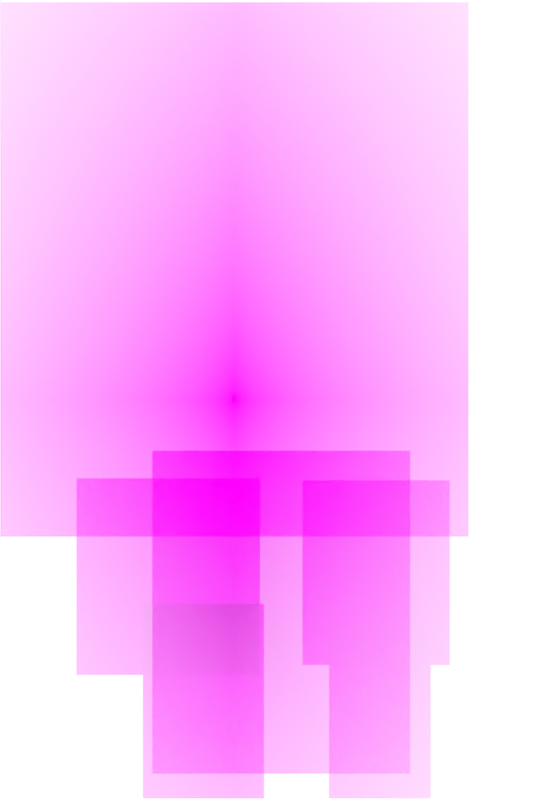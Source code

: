 # Source: Walk_enemy.blend  (saved by Blender 3.6.11; exported with 4.5.12 LTS)
import bpy
from mathutils import Matrix  # noqa: F401  (used for matrix-valued properties, if any)

bpy.ops.wm.read_factory_settings(use_empty=True)
scene = bpy.context.scene
scene.name = 'Scene'

# ---- collections
col_collection = bpy.data.collections.new('Collection'); scene.collection.children.link(col_collection)

# ---- images (referenced by path relative to the original .blend; pixels are not part of the script)
import os
ASSET_DIR = os.environ.get("B2B_ASSET_DIR", "")  # directory of the original .blend (textures are referenced by path, not embedded)
HERE = os.path.dirname(os.path.abspath(__file__))  # packed textures are extracted next to this script under _unpacked/

def load_image(name, relpath, width, height, colorspace="sRGB"):
    """Load a texture the original file referenced (path relative to the .blend, or extracted next to this script)."""
    p = next((c for c in (os.path.join(HERE, relpath), os.path.join(ASSET_DIR, relpath)) if relpath and os.path.exists(c)), "")
    if p:
        img = bpy.data.images.load(p, check_existing=True)
        img.name = name
    else:  # same state as the original file: an image datablock whose file is absent (Cycles renders it pink)
        img = bpy.data.images.new(name, width, height)
        img.source = "FILE"
        img.filepath = "//" + (relpath or name)
    img.colorspace_settings.name = colorspace
    return img
img_body_png = load_image('body.png', 'body.png', 1024, 1024, 'sRGB')
img_head_png = load_image('head.png', 'head.png', 1024, 1024, 'sRGB')
img_l_arm_png_001 = load_image('L_arm.png.001', 'L_arm.png', 1024, 1024, 'sRGB')
img_l_leg_png_001 = load_image('L_leg.png.001', 'L_leg.png', 1024, 1024, 'sRGB')
img_r_arm_png_001 = load_image('R_arm.png.001', 'R_arm.png', 1024, 1024, 'sRGB')
img_r_leg_png_001 = load_image('R_leg.png.001', 'R_leg.png', 1024, 1024, 'sRGB')

# ---- materials (node trees are filled in below, after node groups)
mat_body = bpy.data.materials.new('body')
mat_body.surface_render_method = 'BLENDED'
mat_body.blend_method = 'BLEND'
mat_head = bpy.data.materials.new('head')
mat_head.surface_render_method = 'BLENDED'
mat_head.blend_method = 'BLEND'
mat_l_arm = bpy.data.materials.new('L_arm')
mat_l_arm.surface_render_method = 'BLENDED'
mat_l_arm.blend_method = 'BLEND'
mat_l_leg = bpy.data.materials.new('L_leg')
mat_l_leg.surface_render_method = 'BLENDED'
mat_l_leg.blend_method = 'BLEND'
mat_r_arm = bpy.data.materials.new('R_arm')
mat_r_arm.surface_render_method = 'BLENDED'
mat_r_arm.blend_method = 'BLEND'
mat_r_leg = bpy.data.materials.new('R_leg')

# ---- material node trees
mat_body.use_nodes = True; mat_body.node_tree.nodes.clear()
_N = mat_body.node_tree.nodes; _L = mat_body.node_tree.links
n0 = _N.new('ShaderNodeOutputMaterial'); n0.name = 'Material Output'; n0.location = (179, 227)
n1 = _N.new('ShaderNodeBsdfPrincipled'); n1.name = 'Principled BSDF'; n1.location = (-121, 227)
n1.distribution = 'GGX'
n1.subsurface_method = 'RANDOM_WALK_SKIN'
n1.inputs[3].default_value = 1.45
n1.inputs[13].default_value = 0.0
n1.inputs[27].default_value = (0.0, 0.0, 0.0, 1.0)
n1.inputs[28].default_value = 1.0
n2 = _N.new('ShaderNodeTexImage'); n2.name = 'Image Texture'; n2.location = (-564, 160)
n2.image = img_body_png
n2.extension = 'CLIP'
_L.new(n2.outputs[0], n1.inputs[0])
_L.new(n2.outputs[1], n1.inputs[4])
_L.new(n1.outputs[0], n0.inputs[0])
n0.is_active_output = True
mat_head.use_nodes = True; mat_head.node_tree.nodes.clear()
_N = mat_head.node_tree.nodes; _L = mat_head.node_tree.links
n0 = _N.new('ShaderNodeOutputMaterial'); n0.name = 'Material Output'; n0.location = (300, 300)
n1 = _N.new('ShaderNodeBsdfPrincipled'); n1.name = 'Principled BSDF'; n1.location = (0, 300)
n1.distribution = 'GGX'
n1.subsurface_method = 'RANDOM_WALK_SKIN'
n1.inputs[3].default_value = 1.45
n1.inputs[13].default_value = 0.0
n1.inputs[27].default_value = (0.0, 0.0, 0.0, 1.0)
n1.inputs[28].default_value = 1.0
n2 = _N.new('ShaderNodeTexImage'); n2.name = 'Image Texture'; n2.location = (-481, 205)
n2.image = img_head_png
n2.extension = 'CLIP'
_L.new(n2.outputs[0], n1.inputs[0])
_L.new(n2.outputs[1], n1.inputs[4])
_L.new(n1.outputs[0], n0.inputs[0])
n0.is_active_output = True
mat_l_arm.use_nodes = True; mat_l_arm.node_tree.nodes.clear()
_N = mat_l_arm.node_tree.nodes; _L = mat_l_arm.node_tree.links
n0 = _N.new('ShaderNodeOutputMaterial'); n0.name = 'Material Output'; n0.location = (300, 300)
n1 = _N.new('ShaderNodeBsdfPrincipled'); n1.name = 'Principled BSDF'; n1.location = (0, 300)
n1.distribution = 'GGX'
n1.subsurface_method = 'RANDOM_WALK_SKIN'
n1.inputs[3].default_value = 1.45
n1.inputs[13].default_value = 0.0
n1.inputs[27].default_value = (0.0, 0.0, 0.0, 1.0)
n1.inputs[28].default_value = 1.0
n2 = _N.new('ShaderNodeTexImage'); n2.name = 'Image Texture'; n2.location = (-413, 204)
n2.image = img_l_arm_png_001
n2.extension = 'CLIP'
_L.new(n2.outputs[0], n1.inputs[0])
_L.new(n2.outputs[1], n1.inputs[4])
_L.new(n1.outputs[0], n0.inputs[0])
n0.is_active_output = True
mat_l_leg.use_nodes = True; mat_l_leg.node_tree.nodes.clear()
_N = mat_l_leg.node_tree.nodes; _L = mat_l_leg.node_tree.links
n0 = _N.new('ShaderNodeOutputMaterial'); n0.name = 'Material Output'; n0.location = (300, 300)
n1 = _N.new('ShaderNodeBsdfPrincipled'); n1.name = 'Principled BSDF'; n1.location = (0, 300)
n1.distribution = 'GGX'
n1.subsurface_method = 'RANDOM_WALK_SKIN'
n1.inputs[3].default_value = 1.45
n1.inputs[13].default_value = 0.0
n1.inputs[27].default_value = (0.0, 0.0, 0.0, 1.0)
n1.inputs[28].default_value = 1.0
n2 = _N.new('ShaderNodeTexImage'); n2.name = 'Image Texture'; n2.location = (-399, 196)
n2.image = img_l_leg_png_001
n2.extension = 'CLIP'
_L.new(n2.outputs[0], n1.inputs[0])
_L.new(n2.outputs[1], n1.inputs[4])
_L.new(n1.outputs[0], n0.inputs[0])
n0.is_active_output = True
mat_r_arm.use_nodes = True; mat_r_arm.node_tree.nodes.clear()
_N = mat_r_arm.node_tree.nodes; _L = mat_r_arm.node_tree.links
n0 = _N.new('ShaderNodeOutputMaterial'); n0.name = 'Material Output'; n0.location = (198, 234)
n1 = _N.new('ShaderNodeBsdfPrincipled'); n1.name = 'Principled BSDF'; n1.location = (-102, 234)
n1.distribution = 'GGX'
n1.subsurface_method = 'RANDOM_WALK_SKIN'
n1.inputs[3].default_value = 1.45
n1.inputs[13].default_value = 0.0
n1.inputs[27].default_value = (0.0, 0.0, 0.0, 1.0)
n1.inputs[28].default_value = 1.0
n2 = _N.new('ShaderNodeTexImage'); n2.name = 'Image Texture'; n2.location = (-458, 189)
n2.image = img_r_arm_png_001
n2.extension = 'CLIP'
_L.new(n2.outputs[0], n1.inputs[0])
_L.new(n2.outputs[1], n1.inputs[4])
_L.new(n1.outputs[0], n0.inputs[0])
n0.is_active_output = True
mat_r_leg.use_nodes = True; mat_r_leg.node_tree.nodes.clear()
_N = mat_r_leg.node_tree.nodes; _L = mat_r_leg.node_tree.links
n0 = _N.new('ShaderNodeOutputMaterial'); n0.name = 'Material Output'; n0.location = (300, 300)
n1 = _N.new('ShaderNodeBsdfPrincipled'); n1.name = 'Principled BSDF'; n1.location = (0, 300)
n1.distribution = 'GGX'
n1.subsurface_method = 'RANDOM_WALK_SKIN'
n1.inputs[2].default_value = 0.0
n1.inputs[3].default_value = 1.45
n1.inputs[13].default_value = 0.0
n1.inputs[27].default_value = (0.0, 0.0, 0.0, 1.0)
n1.inputs[28].default_value = 1.0
n2 = _N.new('ShaderNodeTexImage'); n2.name = 'Image Texture'; n2.location = (-459, 220)
n2.image = img_r_leg_png_001
n2.extension = 'CLIP'
_L.new(n2.outputs[0], n1.inputs[0])
_L.new(n2.outputs[1], n1.inputs[4])
_L.new(n1.outputs[0], n0.inputs[0])
n0.is_active_output = True

# ---- world
world_world = bpy.data.worlds.new('World'); scene.world = world_world
world_world.use_nodes = True; world_world.node_tree.nodes.clear()
_N = world_world.node_tree.nodes; _L = world_world.node_tree.links
n0 = _N.new('ShaderNodeOutputWorld'); n0.name = 'World Output'; n0.location = (300, 300)
n1 = _N.new('ShaderNodeBackground'); n1.name = 'Background'; n1.location = (10, 300)
n1.inputs[0].default_value = (1.0, 1.0, 1.0, 1.0)
_L.new(n1.outputs[0], n0.inputs[0])
n0.is_active_output = True
world_world.color = (0.05088, 0.05088, 0.05088)
world_world.use_sun_shadow = False
world_world.sun_shadow_jitter_overblur = 0.0

# ---- cameras
cam_camera_001 = bpy.data.cameras.new('Camera.001')
cam_camera_001.type = 'ORTHO'
cam_camera_001.ortho_scale = 1.005

# ---- meshes
me_body = bpy.data.meshes.new('body')
me_body.from_pydata([(-0.103, -0.06328, 0.0), (0.2209, -0.06328, 0.0), (-0.103, -0.469, 0.0), (0.2209, -0.469, 0.0)], [], [(2, 3, 1, 0)])
_uv = me_body.uv_layers.new(name='UVMap')
_uv.uv.foreach_set('vector', [0.3249, 0.03102, 0.8755, 0.03102, 0.8755, 0.4367, 0.3249, 0.4367])
me_body.materials.append(mat_body)
me_body.update()
me_head = bpy.data.meshes.new('head')
me_head.from_pydata([(-0.2941, 0.5, 0.0), (0.2941, 0.5, 0.0), (-0.2941, -0.1712, 0.0), (0.2941, -0.1712, 0.0)], [], [(2, 3, 1, 0)])
_uv = me_head.uv_layers.new(name='UVMap')
_uv.uv.foreach_set('vector', [0.0, 0.3288, 1.0, 0.3288, 1.0, 1.0, 0.0, 1.0])
me_head.materials.append(mat_head)
me_head.update()
me_l_arm = bpy.data.meshes.new('L_arm')
me_l_arm.from_pydata([(0.08563, -0.1005, 0.0), (0.2705, -0.1005, 0.0), (0.08563, -0.3325, 0.0), (0.2705, -0.3325, 0.0)], [], [(2, 3, 1, 0)])
_uv = me_l_arm.uv_layers.new(name='UVMap')
_uv.uv.foreach_set('vector', [0.6456, 0.1675, 0.9599, 0.1675, 0.9599, 0.3995, 0.6456, 0.3995])
me_l_arm.materials.append(mat_l_arm)
me_l_arm.update()
me_l_leg = bpy.data.meshes.new('L_leg')
me_l_leg.from_pydata([(0.1191, -0.5, 0.0), (0.1191, -0.2854, 0.0), (0.2466, -0.5, 0.0), (0.2466, -0.2854, 0.0)], [], [(0, 2, 3, 1)])
_uv = me_l_leg.uv_layers.new(name='UVMap')
_uv.uv.foreach_set('vector', [0.7025, 0.0, 0.9193, 0.0, 0.9193, 0.2146, 0.7025, 0.2146])
me_l_leg.materials.append(mat_l_leg)
me_l_leg.update()
me_r_arm = bpy.data.meshes.new('R_arm')
me_r_arm.from_pydata([(0.03227, -0.09801, 0.0), (-0.1982, -0.09801, 0.0), (0.03227, -0.3449, 0.0), (-0.1982, -0.3449, 0.0)], [], [(3, 2, 0, 1)])
_uv = me_r_arm.uv_layers.new(name='UVMap')
_uv.uv.foreach_set('vector', [0.1631, 0.1551, 0.5549, 0.1551, 0.5549, 0.402, 0.1631, 0.402])
me_r_arm.materials.append(mat_r_arm)
me_r_arm.update()
me_r_leg = bpy.data.meshes.new('R_leg')
me_r_leg.from_pydata([(0.03723, -0.5, 0.0), (0.03723, -0.2556, 0.0), (-0.1147, -0.5, 0.0), (-0.1147, -0.2556, 0.0)], [], [(2, 0, 1, 3)])
_uv = me_r_leg.uv_layers.new(name='UVMap')
_uv.uv.foreach_set('vector', [0.3049, 0.0, 0.5633, 0.0, 0.5633, 0.2444, 0.3049, 0.2444])
me_r_leg.materials.append(mat_r_leg)
me_r_leg.update()
arm_armature_002 = bpy.data.armatures.new('Armature.002')  # bones are not reproduced

# ---- objects
ob_body = bpy.data.objects.new('body', me_body)
ob_head = bpy.data.objects.new('head', me_head)
ob_l_arm = bpy.data.objects.new('L_arm', me_l_arm)
ob_l_leg = bpy.data.objects.new('L_leg', me_l_leg)
ob_r_arm = bpy.data.objects.new('R_arm', me_r_arm)
ob_r_leg = bpy.data.objects.new('R_leg', me_r_leg)
ob_armature = bpy.data.objects.new('Armature', arm_armature_002)
ob_camera = bpy.data.objects.new('Camera', cam_camera_001)

# ---- transforms, parenting, visibility, modifiers, constraints
ob_body.parent = ob_armature
ob_body.matrix_parent_inverse = Matrix(((1.0, -0.0, 0.0, -0.09691), (-0.0, 1.0, -0.0, -0.02571), (0.0, -0.0, 1.0, -0.4375), (-0.0, 0.0, -0.0, 1.0)))
ob_body.location = (0.0, 0.0, 0.3125)
ob_body.scale = (1.0, 1.0, 0.25)
_vg = ob_body.vertex_groups.new(name='Bone')
_vg = ob_body.vertex_groups.new(name='body')
for _i, _w in zip([0, 1, 2, 3], [0.9745, 0.984, 0.9923, 0.9806]): _vg.add([_i], _w, 'REPLACE')
_vg = ob_body.vertex_groups.new(name='Bone.002')
_vg = ob_body.vertex_groups.new(name='Bone.003')
for _i, _w in zip([0, 1, 2, 3], [8.536e-06, 8.718e-06, 7.445e-06, 1.231e-05]): _vg.add([_i], _w, 'REPLACE')
_vg = ob_body.vertex_groups.new(name='Bone.004')
_vg = ob_body.vertex_groups.new(name='Bone.005')
_vg = ob_body.vertex_groups.new(name='Bone.006')
_vg = ob_body.vertex_groups.new(name='Bone.007')
for _i, _w in zip([0, 1, 2, 3], [0.001795, 0.002363, 1.93e-08, 8.688e-06]): _vg.add([_i], _w, 'REPLACE')
_vg = ob_body.vertex_groups.new(name='Bone.001')
for _i, _w in zip([0, 1, 2, 3], [0.9998, 0.9939, 1.0, 0.9983]): _vg.add([_i], _w, 'REPLACE')
_m = ob_body.modifiers.new('Armature', 'ARMATURE')
_m.object = ob_armature
ob_head.parent = ob_armature
ob_head.matrix_parent_inverse = Matrix(((1.0, -0.0, 0.0, -0.09691), (-0.0, 1.0, -0.0, -0.02571), (0.0, -0.0, 1.0, -0.4375), (-0.0, 0.0, -0.0, 1.0)))
ob_head.location = (0.0, 0.0, 0.4375)
ob_head.scale = (1.0, 1.0, 0.25)
_vg = ob_head.vertex_groups.new(name='Bone')
for _i, _w in zip([0, 1, 2, 3], [0.9978, 0.9686, 0.9619, 0.9981]): _vg.add([_i], _w, 'REPLACE')
_vg = ob_head.vertex_groups.new(name='Bone.001')
for _i, _w in zip([0, 1, 2, 3], [0.9999, 0.9999, 0.9826, 0.9803]): _vg.add([_i], _w, 'REPLACE')
_vg = ob_head.vertex_groups.new(name='Bone.002')
_vg = ob_head.vertex_groups.new(name='Bone.003')
_vg = ob_head.vertex_groups.new(name='Bone.004')
_vg = ob_head.vertex_groups.new(name='Bone.005')
_vg = ob_head.vertex_groups.new(name='Bone.006')
for _i, _w in zip([0, 1, 2, 3], [0.001658, 0.002297, 0.01272, 0.005192]): _vg.add([_i], _w, 'REPLACE')
_vg = ob_head.vertex_groups.new(name='Bone.007')
for _i, _w in zip([0, 1, 2, 3], [0.007885, 0.001905, 0.005839, 0.0007333]): _vg.add([_i], _w, 'REPLACE')
_m = ob_head.modifiers.new('Armature', 'ARMATURE')
_m.object = ob_armature
ob_l_arm.parent = ob_armature
ob_l_arm.matrix_parent_inverse = Matrix(((1.0, -0.0, 0.0, -0.09691), (-0.0, 1.0, -0.0, -0.02571), (0.0, -0.0, 1.0, -0.4375), (-0.0, 0.0, -0.0, 1.0)))
ob_l_arm.location = (0.0, 0.0, 0.25)
ob_l_arm.scale = (1.0, 1.0, 0.25)
_vg = ob_l_arm.vertex_groups.new(name='Bone')
for _i, _w in zip([1], [0.0]): _vg.add([_i], _w, 'REPLACE')
_vg = ob_l_arm.vertex_groups.new(name='Bone.001')
for _i, _w in zip([2], [0.0]): _vg.add([_i], _w, 'REPLACE')
_vg = ob_l_arm.vertex_groups.new(name='Bone.002')
_vg = ob_l_arm.vertex_groups.new(name='Bone.003')
_vg = ob_l_arm.vertex_groups.new(name='Bone.004')
_vg = ob_l_arm.vertex_groups.new(name='Bone.005')
for _i, _w in zip([0, 1, 2, 3], [0.999, 1.0, 0.9894, 0.9996]): _vg.add([_i], _w, 'REPLACE')
_vg = ob_l_arm.vertex_groups.new(name='Bone.006')
_vg = ob_l_arm.vertex_groups.new(name='Bone.007')
for _i, _w in zip([0, 1, 2, 3], [0.9976, 0.9997, 0.9724, 0.9866]): _vg.add([_i], _w, 'REPLACE')
_m = ob_l_arm.modifiers.new('Armature', 'ARMATURE')
_m.object = ob_armature
ob_l_leg.parent = ob_armature
ob_l_leg.matrix_parent_inverse = Matrix(((1.0, -0.0, 0.0, -0.09691), (-0.0, 1.0, -0.0, -0.02571), (0.0, -0.0, 1.0, -0.4375), (-0.0, 0.0, -0.0, 1.0)))
ob_l_leg.location = (0.0, 0.0, 0.25)
ob_l_leg.scale = (1.0, 1.0, 0.25)
_vg = ob_l_leg.vertex_groups.new(name='Bone')
_vg = ob_l_leg.vertex_groups.new(name='Bone.001')
for _i, _w in zip([0, 1, 2, 3], [0.0002411, 0.9985, 5.044e-07, 1.0]): _vg.add([_i], _w, 'REPLACE')
_vg = ob_l_leg.vertex_groups.new(name='Bone.002')
_vg = ob_l_leg.vertex_groups.new(name='Bone.003')
_vg = ob_l_leg.vertex_groups.new(name='Bone.004')
for _i, _w in zip([1, 3], [0.99, 0.9927]): _vg.add([_i], _w, 'REPLACE')
_vg = ob_l_leg.vertex_groups.new(name='Bone.005')
for _i, _w in zip([0, 1, 2, 3], [0.9994, 0.0001625, 1.0, 0.003493]): _vg.add([_i], _w, 'REPLACE')
_vg = ob_l_leg.vertex_groups.new(name='Bone.006')
_vg = ob_l_leg.vertex_groups.new(name='Bone.007')
for _i, _w in zip([0, 1, 2, 3], [0.01063, 0.01735, 0.0266, 0.006666]): _vg.add([_i], _w, 'REPLACE')
_m = ob_l_leg.modifiers.new('Armature', 'ARMATURE')
_m.object = ob_armature
ob_r_arm.parent = ob_armature
ob_r_arm.matrix_parent_inverse = Matrix(((1.0, -0.0, 0.0, -0.09691), (-0.0, 1.0, -0.0, -0.02571), (0.0, -0.0, 1.0, -0.4375), (-0.0, 0.0, -0.0, 1.0)))
ob_r_arm.location = (0.0, 0.0, 0.375)
ob_r_arm.scale = (1.0, 1.0, 0.25)
_vg = ob_r_arm.vertex_groups.new(name='Bone')
_vg = ob_r_arm.vertex_groups.new(name='Bone.001')
for _i, _w in zip([0, 1, 2, 3], [0.9997, 1.0, 0.9999, 0.9978]): _vg.add([_i], _w, 'REPLACE')
_vg = ob_r_arm.vertex_groups.new(name='Bone.002')
for _i, _w in zip([0, 1, 2, 3], [1.055e-05, 0.0009381, 0.0105, 7.506e-05]): _vg.add([_i], _w, 'REPLACE')
_vg = ob_r_arm.vertex_groups.new(name='Bone.003')
for _i, _w in zip([0, 1, 2, 3], [0.002327, 0.0004608, 0.05969, 1.099e-06]): _vg.add([_i], _w, 'REPLACE')
_vg = ob_r_arm.vertex_groups.new(name='Bone.004')
_vg = ob_r_arm.vertex_groups.new(name='Bone.005')
_vg = ob_r_arm.vertex_groups.new(name='Bone.006')
for _i, _w in zip([0, 1, 2, 3], [0.9814, 0.9907, 0.9751, 1.0]): _vg.add([_i], _w, 'REPLACE')
_vg = ob_r_arm.vertex_groups.new(name='Bone.007')
_m = ob_r_arm.modifiers.new('Armature', 'ARMATURE')
_m.object = ob_armature
ob_r_leg.parent = ob_armature
ob_r_leg.matrix_parent_inverse = Matrix(((1.0, -0.0, 0.0, -0.09691), (-0.0, 1.0, -0.0, -0.02571), (0.0, -0.0, 1.0, -0.4375), (-0.0, 0.0, -0.0, 1.0)))
ob_r_leg.location = (0.0, 0.0, 0.375)
ob_r_leg.scale = (1.0, 1.0, 0.25)
_vg = ob_r_leg.vertex_groups.new(name='Bone')
_vg = ob_r_leg.vertex_groups.new(name='Bone.001')
_vg = ob_r_leg.vertex_groups.new(name='Bone.002')
for _i, _w in zip([0, 1, 2, 3], [0.02152, 0.994, 0.9204, 0.9966]): _vg.add([_i], _w, 'REPLACE')
_vg = ob_r_leg.vertex_groups.new(name='Bone.003')
for _i, _w in zip([0, 1, 2, 3], [1.0, 0.0, 0.9998, 0.0115]): _vg.add([_i], _w, 'REPLACE')
_vg = ob_r_leg.vertex_groups.new(name='Bone.004')
_vg = ob_r_leg.vertex_groups.new(name='Bone.005')
_vg = ob_r_leg.vertex_groups.new(name='Bone.006')
for _i, _w in zip([0, 1, 2, 3], [0.0, 0.001814, 0.00897, 0.001619]): _vg.add([_i], _w, 'REPLACE')
_vg = ob_r_leg.vertex_groups.new(name='Bone.007')
_m = ob_r_leg.modifiers.new('Armature', 'ARMATURE')
_m.object = ob_armature
ob_armature.location = (0.09691, 0.02571, 0.4375)
ob_camera.location = (0.04044, 0.0003824, 0.6026)

# ---- collection membership
col_collection.objects.link(ob_body)
col_collection.objects.link(ob_head)
col_collection.objects.link(ob_l_arm)
col_collection.objects.link(ob_l_leg)
col_collection.objects.link(ob_r_arm)
col_collection.objects.link(ob_r_leg)
col_collection.objects.link(ob_armature)
col_collection.objects.link(ob_camera)

# ---- scene / render settings (as saved in the file)
scene.camera = ob_camera
scene.frame_start = 1; scene.frame_end = 25; scene.frame_set(8)
scene.render.engine = 'BLENDER_EEVEE_NEXT'
scene.render.resolution_x = 500
scene.render.resolution_y = 750
scene.render.fps = 15
scene.render.frame_map_old = 50
scene.render.frame_map_new = 25
scene.render.film_transparent = True
scene.cycles.sampling_pattern = 'TABULATED_SOBOL'
scene.view_settings.view_transform = 'Standard'
bpy.context.view_layer.update()
